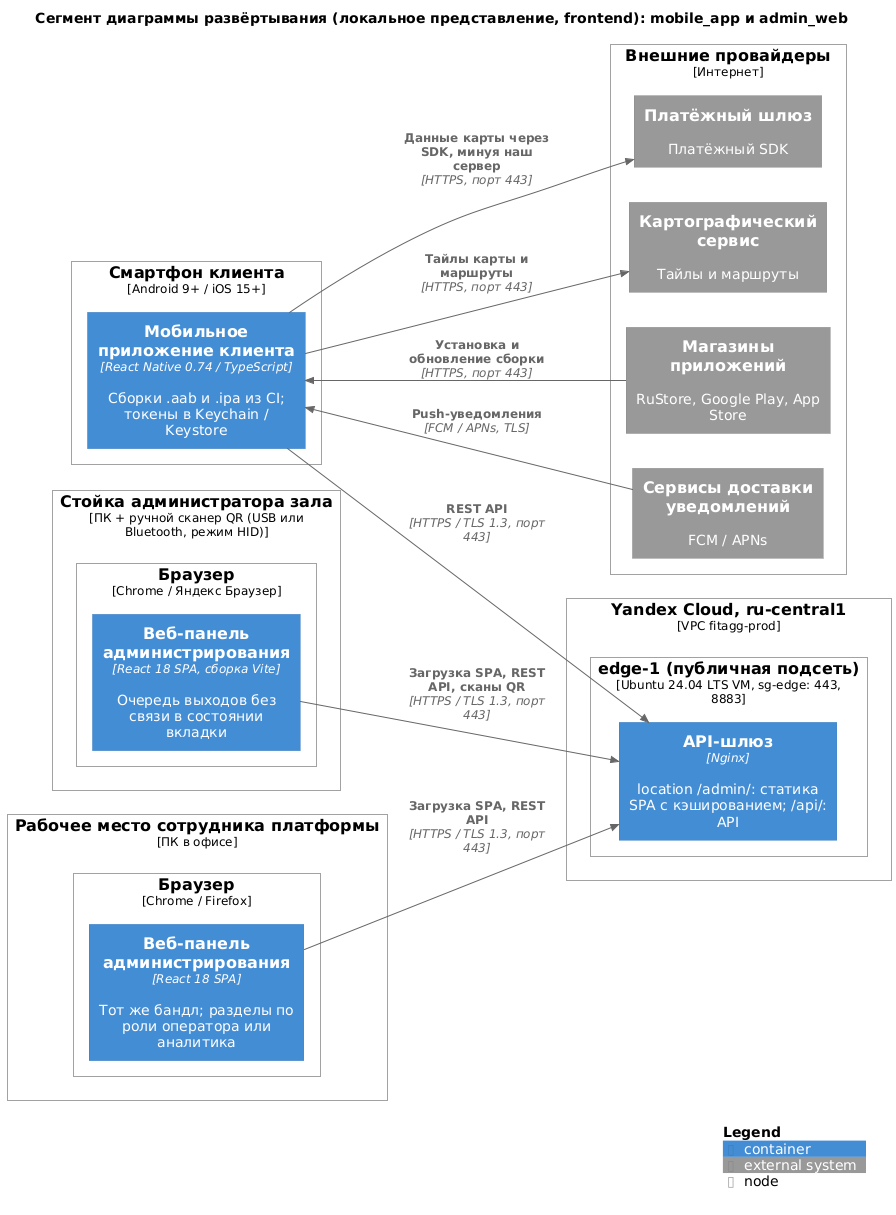

The diagram above was rendered by PlantUML. Its source (embedded in the PNG):
@startuml deployment_frontend
!include https://raw.githubusercontent.com/plantuml-stdlib/C4-PlantUML/master/C4_Deployment.puml

LAYOUT_LEFT_RIGHT()
title Сегмент диаграммы развёртывания (локальное представление, frontend): mobile_app и admin_web

Deployment_Node(phone, "Смартфон клиента", "Android 9+ / iOS 15+") {
  Container(mobile_app, "Мобильное приложение клиента", "React Native 0.74 / TypeScript", "Сборки .aab и .ipa из CI; токены в Keychain / Keystore")
}
Deployment_Node(desk, "Стойка администратора зала", "ПК + ручной сканер QR (USB или Bluetooth, режим HID)") {
  Deployment_Node(browser, "Браузер", "Chrome / Яндекс Браузер") {
    Container(admin_web, "Веб-панель администрирования", "React 18 SPA, сборка Vite", "Очередь выходов без связи в состоянии вкладки")
  }
}
Deployment_Node(office_pc, "Рабочее место сотрудника платформы", "ПК в офисе") {
  Deployment_Node(browser2, "Браузер", "Chrome / Firefox") {
    Container(admin_web_office, "Веб-панель администрирования", "React 18 SPA", "Тот же бандл; разделы по роли оператора или аналитика")
  }
}
Deployment_Node(yc, "Yandex Cloud, ru-central1", "VPC fitagg-prod") {
  Deployment_Node(edge, "edge-1 (публичная подсеть)", "Ubuntu 24.04 LTS VM, sg-edge: 443, 8883") {
    Container(api_gateway, "API-шлюз", "Nginx", "location /admin/: статика SPA с кэшированием; /api/: API")
  }
}
Deployment_Node(internet, "Внешние провайдеры", "Интернет") {
  System_Ext(app_stores, "Магазины приложений", "RuStore, Google Play, App Store")
  System_Ext(payment_gateway, "Платёжный шлюз", "Платёжный SDK")
  System_Ext(maps_service, "Картографический сервис", "Тайлы и маршруты")
  System_Ext(notification_gateway, "Сервисы доставки уведомлений", "FCM / APNs")
}

Rel(app_stores, mobile_app, "Установка и обновление сборки", "HTTPS, порт 443")
Rel(mobile_app, api_gateway, "REST API", "HTTPS / TLS 1.3, порт 443")
Rel(admin_web, api_gateway, "Загрузка SPA, REST API, сканы QR", "HTTPS / TLS 1.3, порт 443")
Rel(admin_web_office, api_gateway, "Загрузка SPA, REST API", "HTTPS / TLS 1.3, порт 443")
Rel(mobile_app, payment_gateway, "Данные карты через SDK, минуя наш сервер", "HTTPS, порт 443")
Rel(mobile_app, maps_service, "Тайлы карты и маршруты", "HTTPS, порт 443")
Rel(notification_gateway, mobile_app, "Push-уведомления", "FCM / APNs, TLS")

SHOW_LEGEND()
@enduml